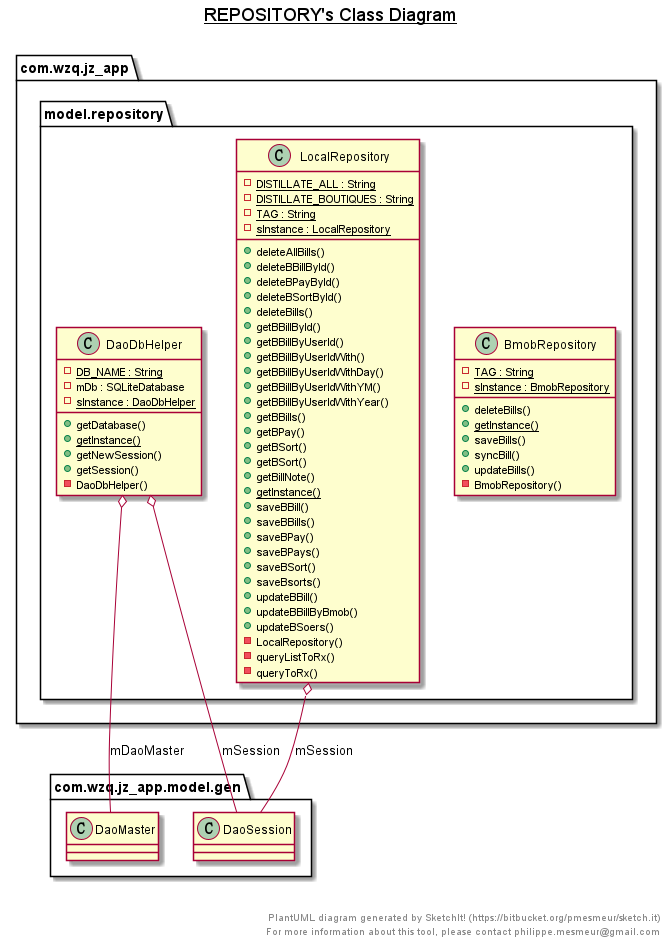

The diagram above was rendered by PlantUML. Its source (embedded in the PNG):
@startuml

title __REPOSITORY's Class Diagram__\n

  namespace com.wzq.jz_app {
    namespace model.repository {
      class com.wzq.jz_app.model.repository.BmobRepository {
          {static} - TAG : String
          {static} - sInstance : BmobRepository
          + deleteBills()
          {static} + getInstance()
          + saveBills()
          + syncBill()
          + updateBills()
          - BmobRepository()
      }
    }
  }
  

  namespace com.wzq.jz_app {
    namespace model.repository {
      class com.wzq.jz_app.model.repository.DaoDbHelper {
          {static} - DB_NAME : String
          - mDb : SQLiteDatabase
          {static} - sInstance : DaoDbHelper
          + getDatabase()
          {static} + getInstance()
          + getNewSession()
          + getSession()
          - DaoDbHelper()
      }
    }
  }
  

  namespace com.wzq.jz_app {
    namespace model.repository {
      class com.wzq.jz_app.model.repository.LocalRepository {
          {static} - DISTILLATE_ALL : String
          {static} - DISTILLATE_BOUTIQUES : String
          {static} - TAG : String
          {static} - sInstance : LocalRepository
          + deleteAllBills()
          + deleteBBillById()
          + deleteBPayById()
          + deleteBSortById()
          + deleteBills()
          + getBBillById()
          + getBBillByUserId()
          + getBBillByUserIdWith()
          + getBBillByUserIdWithDay()
          + getBBillByUserIdWithYM()
          + getBBillByUserIdWithYear()
          + getBBills()
          + getBPay()
          + getBSort()
          + getBSort()
          + getBillNote()
          {static} + getInstance()
          + saveBBill()
          + saveBBills()
          + saveBPay()
          + saveBPays()
          + saveBSort()
          + saveBsorts()
          + updateBBill()
          + updateBBillByBmob()
          + updateBSoers()
          - LocalRepository()
          - queryListToRx()
          - queryToRx()
      }
    }
  }
  

  com.wzq.jz_app.model.repository.DaoDbHelper o-- com.wzq.jz_app.model.gen.DaoMaster : mDaoMaster
  com.wzq.jz_app.model.repository.DaoDbHelper o-- com.wzq.jz_app.model.gen.DaoSession : mSession
  com.wzq.jz_app.model.repository.LocalRepository o-- com.wzq.jz_app.model.gen.DaoSession : mSession


right footer


PlantUML diagram generated by SketchIt! (https://bitbucket.org/pmesmeur/sketch.it)
For more information about this tool, please contact philippe.mesmeur@gmail.com
endfooter

@enduml